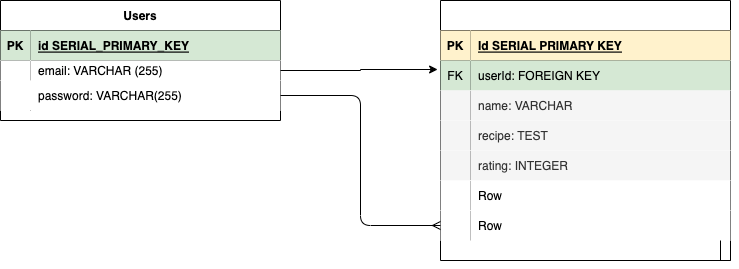

The diagram above was exported from draw.io. Its source (the exported page's mxGraphModel, read from the mxfile embedded in the PNG):
<mxGraphModel dx="842" dy="662" grid="1" gridSize="10" guides="1" tooltips="1" connect="1" arrows="1" fold="1" page="1" pageScale="1" pageWidth="850" pageHeight="1100" math="0" shadow="0">
  <root>
    <mxCell id="0" />
    <mxCell id="1" parent="0" />
    <mxCell id="c8nr8brrlKZCxuFLOkmy-1" value="Users" style="shape=table;startSize=30;container=1;collapsible=1;childLayout=tableLayout;fixedRows=1;rowLines=0;fontStyle=1;align=center;resizeLast=1;rounded=0;" parent="1" vertex="1">
      <mxGeometry x="50" y="160" width="280" height="120" as="geometry" />
    </mxCell>
    <mxCell id="c8nr8brrlKZCxuFLOkmy-2" value="" style="shape=tableRow;horizontal=0;startSize=0;swimlaneHead=0;swimlaneBody=0;fillColor=none;collapsible=0;dropTarget=0;points=[[0,0.5],[1,0.5]];portConstraint=eastwest;top=0;left=0;right=0;bottom=1;rounded=0;" parent="c8nr8brrlKZCxuFLOkmy-1" vertex="1">
      <mxGeometry y="30" width="280" height="30" as="geometry" />
    </mxCell>
    <mxCell id="c8nr8brrlKZCxuFLOkmy-3" value="PK" style="shape=partialRectangle;connectable=0;fillColor=#d5e8d4;top=0;left=0;bottom=0;right=0;fontStyle=1;overflow=hidden;strokeColor=#82b366;rounded=0;" parent="c8nr8brrlKZCxuFLOkmy-2" vertex="1">
      <mxGeometry width="30" height="30" as="geometry">
        <mxRectangle width="30" height="30" as="alternateBounds" />
      </mxGeometry>
    </mxCell>
    <mxCell id="c8nr8brrlKZCxuFLOkmy-4" value="id SERIAL_PRIMARY_KEY" style="shape=partialRectangle;connectable=0;fillColor=#d5e8d4;top=0;left=0;bottom=0;right=0;align=left;spacingLeft=6;fontStyle=5;overflow=hidden;strokeColor=#82b366;rounded=0;" parent="c8nr8brrlKZCxuFLOkmy-2" vertex="1">
      <mxGeometry x="30" width="250" height="30" as="geometry">
        <mxRectangle width="250" height="30" as="alternateBounds" />
      </mxGeometry>
    </mxCell>
    <mxCell id="c8nr8brrlKZCxuFLOkmy-5" value="" style="shape=tableRow;horizontal=0;startSize=0;swimlaneHead=0;swimlaneBody=0;fillColor=none;collapsible=0;dropTarget=0;points=[[0,0.5],[1,0.5]];portConstraint=eastwest;top=0;left=0;right=0;bottom=0;rounded=0;" parent="c8nr8brrlKZCxuFLOkmy-1" vertex="1">
      <mxGeometry y="60" width="280" height="20" as="geometry" />
    </mxCell>
    <mxCell id="c8nr8brrlKZCxuFLOkmy-6" value="" style="shape=partialRectangle;connectable=0;top=0;left=0;bottom=0;right=0;editable=1;overflow=hidden;rounded=0;" parent="c8nr8brrlKZCxuFLOkmy-5" vertex="1">
      <mxGeometry width="30" height="20" as="geometry">
        <mxRectangle width="30" height="20" as="alternateBounds" />
      </mxGeometry>
    </mxCell>
    <mxCell id="c8nr8brrlKZCxuFLOkmy-7" value="email: VARCHAR (255)" style="shape=partialRectangle;connectable=0;top=0;left=0;bottom=0;right=0;align=left;spacingLeft=6;overflow=hidden;rounded=0;" parent="c8nr8brrlKZCxuFLOkmy-5" vertex="1">
      <mxGeometry x="30" width="250" height="20" as="geometry">
        <mxRectangle width="250" height="20" as="alternateBounds" />
      </mxGeometry>
    </mxCell>
    <mxCell id="c8nr8brrlKZCxuFLOkmy-8" value="" style="shape=tableRow;horizontal=0;startSize=0;swimlaneHead=0;swimlaneBody=0;collapsible=0;dropTarget=0;points=[[0,0.5],[1,0.5]];portConstraint=eastwest;top=0;left=0;right=0;bottom=0;rounded=0;" parent="c8nr8brrlKZCxuFLOkmy-1" vertex="1">
      <mxGeometry y="80" width="280" height="30" as="geometry" />
    </mxCell>
    <mxCell id="c8nr8brrlKZCxuFLOkmy-9" value="" style="shape=partialRectangle;connectable=0;fillColor=none;top=0;left=0;bottom=0;right=0;editable=1;overflow=hidden;rounded=0;" parent="c8nr8brrlKZCxuFLOkmy-8" vertex="1">
      <mxGeometry width="30" height="30" as="geometry">
        <mxRectangle width="30" height="30" as="alternateBounds" />
      </mxGeometry>
    </mxCell>
    <mxCell id="c8nr8brrlKZCxuFLOkmy-10" value="password: VARCHAR(255)" style="shape=partialRectangle;connectable=0;fillColor=none;top=0;left=0;bottom=0;right=0;align=left;spacingLeft=6;overflow=hidden;rounded=0;" parent="c8nr8brrlKZCxuFLOkmy-8" vertex="1">
      <mxGeometry x="30" width="250" height="30" as="geometry">
        <mxRectangle width="250" height="30" as="alternateBounds" />
      </mxGeometry>
    </mxCell>
    <mxCell id="0x7AO1X79k8DT3L5G4ZH-27" style="edgeStyle=orthogonalEdgeStyle;rounded=0;orthogonalLoop=1;jettySize=auto;html=1;exitX=1;exitY=1;exitDx=0;exitDy=0;" edge="1" parent="1" source="0x7AO1X79k8DT3L5G4ZH-14">
      <mxGeometry relative="1" as="geometry">
        <mxPoint x="770" y="390" as="targetPoint" />
      </mxGeometry>
    </mxCell>
    <mxCell id="0x7AO1X79k8DT3L5G4ZH-14" value="" style="shape=table;startSize=30;container=1;collapsible=1;childLayout=tableLayout;fixedRows=1;rowLines=0;fontStyle=1;align=center;resizeLast=1;rounded=0;" vertex="1" parent="1">
      <mxGeometry x="490" y="160" width="290" height="260" as="geometry" />
    </mxCell>
    <mxCell id="0x7AO1X79k8DT3L5G4ZH-15" value="" style="shape=tableRow;horizontal=0;startSize=0;swimlaneHead=0;swimlaneBody=0;fillColor=none;collapsible=0;dropTarget=0;points=[[0,0.5],[1,0.5]];portConstraint=eastwest;top=0;left=0;right=0;bottom=1;rounded=0;" vertex="1" parent="0x7AO1X79k8DT3L5G4ZH-14">
      <mxGeometry y="30" width="290" height="30" as="geometry" />
    </mxCell>
    <mxCell id="0x7AO1X79k8DT3L5G4ZH-16" value="PK" style="shape=partialRectangle;connectable=0;fillColor=#fff2cc;top=0;left=0;bottom=0;right=0;fontStyle=1;overflow=hidden;strokeColor=#d6b656;rounded=0;" vertex="1" parent="0x7AO1X79k8DT3L5G4ZH-15">
      <mxGeometry width="30" height="30" as="geometry">
        <mxRectangle width="30" height="30" as="alternateBounds" />
      </mxGeometry>
    </mxCell>
    <mxCell id="0x7AO1X79k8DT3L5G4ZH-17" value="Id SERIAL PRIMARY KEY" style="shape=partialRectangle;connectable=0;fillColor=#fff2cc;top=0;left=0;bottom=0;right=0;align=left;spacingLeft=6;fontStyle=5;overflow=hidden;strokeColor=#d6b656;rounded=0;" vertex="1" parent="0x7AO1X79k8DT3L5G4ZH-15">
      <mxGeometry x="30" width="260" height="30" as="geometry">
        <mxRectangle width="260" height="30" as="alternateBounds" />
      </mxGeometry>
    </mxCell>
    <mxCell id="0x7AO1X79k8DT3L5G4ZH-34" value="" style="shape=tableRow;horizontal=0;startSize=0;swimlaneHead=0;swimlaneBody=0;fillColor=none;collapsible=0;dropTarget=0;points=[[0,0.5],[1,0.5]];portConstraint=eastwest;top=0;left=0;right=0;bottom=0;rounded=0;" vertex="1" parent="0x7AO1X79k8DT3L5G4ZH-14">
      <mxGeometry y="60" width="290" height="30" as="geometry" />
    </mxCell>
    <mxCell id="0x7AO1X79k8DT3L5G4ZH-35" value="FK" style="shape=partialRectangle;connectable=0;fillColor=#d5e8d4;top=0;left=0;bottom=0;right=0;fontStyle=0;overflow=hidden;strokeColor=#82b366;rounded=0;" vertex="1" parent="0x7AO1X79k8DT3L5G4ZH-34">
      <mxGeometry width="30" height="30" as="geometry">
        <mxRectangle width="30" height="30" as="alternateBounds" />
      </mxGeometry>
    </mxCell>
    <mxCell id="0x7AO1X79k8DT3L5G4ZH-36" value="userId: FOREIGN KEY" style="shape=partialRectangle;connectable=0;fillColor=#d5e8d4;top=0;left=0;bottom=0;right=0;align=left;spacingLeft=6;fontStyle=0;overflow=hidden;strokeColor=#82b366;rounded=0;" vertex="1" parent="0x7AO1X79k8DT3L5G4ZH-34">
      <mxGeometry x="30" width="260" height="30" as="geometry">
        <mxRectangle width="260" height="30" as="alternateBounds" />
      </mxGeometry>
    </mxCell>
    <mxCell id="0x7AO1X79k8DT3L5G4ZH-18" value="" style="shape=tableRow;horizontal=0;startSize=0;swimlaneHead=0;swimlaneBody=0;fillColor=none;collapsible=0;dropTarget=0;points=[[0,0.5],[1,0.5]];portConstraint=eastwest;top=0;left=0;right=0;bottom=0;rounded=0;" vertex="1" parent="0x7AO1X79k8DT3L5G4ZH-14">
      <mxGeometry y="90" width="290" height="30" as="geometry" />
    </mxCell>
    <mxCell id="0x7AO1X79k8DT3L5G4ZH-19" value="" style="shape=partialRectangle;connectable=0;fillColor=#f5f5f5;top=0;left=0;bottom=0;right=0;editable=1;overflow=hidden;fontColor=#333333;strokeColor=#666666;rounded=0;" vertex="1" parent="0x7AO1X79k8DT3L5G4ZH-18">
      <mxGeometry width="30" height="30" as="geometry">
        <mxRectangle width="30" height="30" as="alternateBounds" />
      </mxGeometry>
    </mxCell>
    <mxCell id="0x7AO1X79k8DT3L5G4ZH-20" value="name: VARCHAR" style="shape=partialRectangle;connectable=0;fillColor=#f5f5f5;top=0;left=0;bottom=0;right=0;align=left;spacingLeft=6;overflow=hidden;fontColor=#333333;strokeColor=#666666;rounded=0;" vertex="1" parent="0x7AO1X79k8DT3L5G4ZH-18">
      <mxGeometry x="30" width="260" height="30" as="geometry">
        <mxRectangle width="260" height="30" as="alternateBounds" />
      </mxGeometry>
    </mxCell>
    <mxCell id="0x7AO1X79k8DT3L5G4ZH-21" value="" style="shape=tableRow;horizontal=0;startSize=0;swimlaneHead=0;swimlaneBody=0;fillColor=none;collapsible=0;dropTarget=0;points=[[0,0.5],[1,0.5]];portConstraint=eastwest;top=0;left=0;right=0;bottom=0;rounded=0;" vertex="1" parent="0x7AO1X79k8DT3L5G4ZH-14">
      <mxGeometry y="120" width="290" height="30" as="geometry" />
    </mxCell>
    <mxCell id="0x7AO1X79k8DT3L5G4ZH-22" value="" style="shape=partialRectangle;connectable=0;fillColor=#f5f5f5;top=0;left=0;bottom=0;right=0;editable=1;overflow=hidden;fontColor=#333333;strokeColor=#666666;rounded=0;" vertex="1" parent="0x7AO1X79k8DT3L5G4ZH-21">
      <mxGeometry width="30" height="30" as="geometry">
        <mxRectangle width="30" height="30" as="alternateBounds" />
      </mxGeometry>
    </mxCell>
    <mxCell id="0x7AO1X79k8DT3L5G4ZH-23" value="recipe: TEST" style="shape=partialRectangle;connectable=0;fillColor=#f5f5f5;top=0;left=0;bottom=0;right=0;align=left;spacingLeft=6;overflow=hidden;fontColor=#333333;strokeColor=#666666;rounded=0;" vertex="1" parent="0x7AO1X79k8DT3L5G4ZH-21">
      <mxGeometry x="30" width="260" height="30" as="geometry">
        <mxRectangle width="260" height="30" as="alternateBounds" />
      </mxGeometry>
    </mxCell>
    <mxCell id="0x7AO1X79k8DT3L5G4ZH-24" value="" style="shape=tableRow;horizontal=0;startSize=0;swimlaneHead=0;swimlaneBody=0;fillColor=none;collapsible=0;dropTarget=0;points=[[0,0.5],[1,0.5]];portConstraint=eastwest;top=0;left=0;right=0;bottom=0;rounded=0;" vertex="1" parent="0x7AO1X79k8DT3L5G4ZH-14">
      <mxGeometry y="150" width="290" height="30" as="geometry" />
    </mxCell>
    <mxCell id="0x7AO1X79k8DT3L5G4ZH-25" value="" style="shape=partialRectangle;connectable=0;fillColor=#f5f5f5;top=0;left=0;bottom=0;right=0;editable=1;overflow=hidden;fontColor=#333333;strokeColor=#666666;rounded=0;" vertex="1" parent="0x7AO1X79k8DT3L5G4ZH-24">
      <mxGeometry width="30" height="30" as="geometry">
        <mxRectangle width="30" height="30" as="alternateBounds" />
      </mxGeometry>
    </mxCell>
    <mxCell id="0x7AO1X79k8DT3L5G4ZH-26" value="rating: INTEGER" style="shape=partialRectangle;connectable=0;fillColor=#f5f5f5;top=0;left=0;bottom=0;right=0;align=left;spacingLeft=6;overflow=hidden;fontColor=#333333;strokeColor=#666666;rounded=0;" vertex="1" parent="0x7AO1X79k8DT3L5G4ZH-24">
      <mxGeometry x="30" width="260" height="30" as="geometry">
        <mxRectangle width="260" height="30" as="alternateBounds" />
      </mxGeometry>
    </mxCell>
    <mxCell id="0x7AO1X79k8DT3L5G4ZH-28" value="" style="shape=tableRow;horizontal=0;startSize=0;swimlaneHead=0;swimlaneBody=0;fillColor=none;collapsible=0;dropTarget=0;points=[[0,0.5],[1,0.5]];portConstraint=eastwest;top=0;left=0;right=0;bottom=0;rounded=0;" vertex="1" parent="0x7AO1X79k8DT3L5G4ZH-14">
      <mxGeometry y="180" width="290" height="30" as="geometry" />
    </mxCell>
    <mxCell id="0x7AO1X79k8DT3L5G4ZH-29" value="" style="shape=partialRectangle;connectable=0;top=0;left=0;bottom=0;right=0;editable=1;overflow=hidden;rounded=0;" vertex="1" parent="0x7AO1X79k8DT3L5G4ZH-28">
      <mxGeometry width="30" height="30" as="geometry">
        <mxRectangle width="30" height="30" as="alternateBounds" />
      </mxGeometry>
    </mxCell>
    <mxCell id="0x7AO1X79k8DT3L5G4ZH-30" value="Row" style="shape=partialRectangle;connectable=0;top=0;left=0;bottom=0;right=0;align=left;spacingLeft=6;overflow=hidden;rounded=0;" vertex="1" parent="0x7AO1X79k8DT3L5G4ZH-28">
      <mxGeometry x="30" width="260" height="30" as="geometry">
        <mxRectangle width="260" height="30" as="alternateBounds" />
      </mxGeometry>
    </mxCell>
    <mxCell id="0x7AO1X79k8DT3L5G4ZH-31" value="" style="shape=tableRow;horizontal=0;startSize=0;swimlaneHead=0;swimlaneBody=0;fillColor=none;collapsible=0;dropTarget=0;points=[[0,0.5],[1,0.5]];portConstraint=eastwest;top=0;left=0;right=0;bottom=0;rounded=0;" vertex="1" parent="0x7AO1X79k8DT3L5G4ZH-14">
      <mxGeometry y="210" width="290" height="30" as="geometry" />
    </mxCell>
    <mxCell id="0x7AO1X79k8DT3L5G4ZH-32" value="" style="shape=partialRectangle;connectable=0;top=0;left=0;bottom=0;right=0;editable=1;overflow=hidden;rounded=0;" vertex="1" parent="0x7AO1X79k8DT3L5G4ZH-31">
      <mxGeometry width="30" height="30" as="geometry">
        <mxRectangle width="30" height="30" as="alternateBounds" />
      </mxGeometry>
    </mxCell>
    <mxCell id="0x7AO1X79k8DT3L5G4ZH-33" value="Row" style="shape=partialRectangle;connectable=0;top=0;left=0;bottom=0;right=0;align=left;spacingLeft=6;overflow=hidden;rounded=0;" vertex="1" parent="0x7AO1X79k8DT3L5G4ZH-31">
      <mxGeometry x="30" width="260" height="30" as="geometry">
        <mxRectangle width="260" height="30" as="alternateBounds" />
      </mxGeometry>
    </mxCell>
    <mxCell id="0x7AO1X79k8DT3L5G4ZH-40" style="edgeStyle=orthogonalEdgeStyle;rounded=0;orthogonalLoop=1;jettySize=auto;html=1;exitX=1;exitY=0.5;exitDx=0;exitDy=0;entryX=-0.01;entryY=0.3;entryDx=0;entryDy=0;entryPerimeter=0;" edge="1" parent="1" source="c8nr8brrlKZCxuFLOkmy-5" target="0x7AO1X79k8DT3L5G4ZH-34">
      <mxGeometry relative="1" as="geometry" />
    </mxCell>
    <mxCell id="0x7AO1X79k8DT3L5G4ZH-46" style="edgeStyle=orthogonalEdgeStyle;orthogonalLoop=1;jettySize=auto;html=1;entryX=0;entryY=0.5;entryDx=0;entryDy=0;strokeWidth=1;rounded=1;endArrow=ERmany;endFill=0;" edge="1" parent="1" source="c8nr8brrlKZCxuFLOkmy-8" target="0x7AO1X79k8DT3L5G4ZH-31">
      <mxGeometry relative="1" as="geometry" />
    </mxCell>
  </root>
</mxGraphModel>